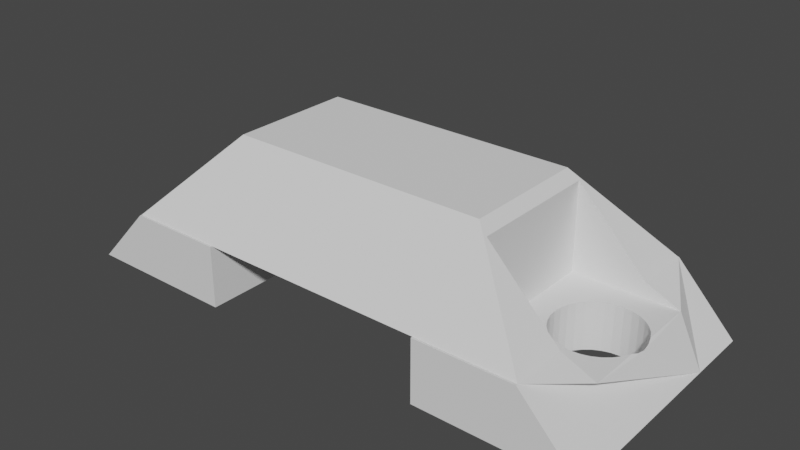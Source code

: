 # Source: 10_gdsh_wire_holder.blend  (saved by Blender 2.82.7; exported with 4.5.12 LTS)
import bpy
from mathutils import Matrix  # noqa: F401  (used for matrix-valued properties, if any)

bpy.ops.wm.read_factory_settings(use_empty=True)
scene = bpy.context.scene
scene.name = 'Scene'

# ---- collections
col_collection = bpy.data.collections.new('Collection'); scene.collection.children.link(col_collection)

# ---- world
world_world = bpy.data.worlds.new('World'); scene.world = world_world
world_world.use_nodes = True; world_world.node_tree.nodes.clear()
_N = world_world.node_tree.nodes; _L = world_world.node_tree.links
n0 = _N.new('ShaderNodeOutputWorld'); n0.name = 'World Output'; n0.location = (300, 300)
n1 = _N.new('ShaderNodeBackground'); n1.name = 'Background'; n1.location = (10, 300)
n1.inputs[0].default_value = (0.05088, 0.05088, 0.05088, 1.0)
_L.new(n1.outputs[0], n0.inputs[0])
n0.is_active_output = True
world_world.color = (0.05088, 0.05088, 0.05088)
world_world.use_sun_shadow = False
world_world.sun_shadow_jitter_overblur = 0.0

# ---- meshes
me_cube = bpy.data.meshes.new('Cube')
me_cube.from_pydata([(-1.353, -1.061, 1.354), (-1.353, 1.061, 1.354), (1.353, -1.061, 1.354), (1.353, 1.061, 1.354), (-1.0, -1.0, -1.0), (-1.1, -1.963, 1.0), (-1.0, 1.0, -1.0), (-1.1, 1.986, 1.0), (1.0, -1.0, -1.0), (1.1, -1.963, 1.0), (1.0, 1.0, -1.0), (1.1, 1.986, 1.0), (2.037, 1.986, 1.0), (1.257, 1.0, -1.0), (1.257, -1.0, -1.0), (2.037, -1.963, 1.0), (-1.257, 1.0, -1.0), (-1.257, -1.0, -1.0), (-2.037, -1.963, 1.0), (-2.037, 1.986, 1.0), (-1.1, -1.0, 2.493), (-1.1, 1.0, 2.493), (1.1, 1.0, 2.493), (1.1, -1.0, 2.493), (2.604, 1.0, 2.493), (2.604, -1.0, 2.493), (-2.604, -1.0, 2.493), (-2.604, 1.0, 2.493), (1.838, -0.6129, 2.493), (1.769, -0.5516, 2.493), (2.271, 0.4691, 2.493), (2.38, -0.1294, 1.406), (2.38, -0.1294, 2.493), (2.321, 0.3685, 2.493), (2.38, 0.1294, 1.406), (2.38, 0.1294, 2.493), (1.709, -0.4691, 2.493), (2.358, 0.2539, 2.493), (2.388, 1.392e-07, 1.427), (2.388, 5.008e-08, 2.493), (2.142, 0.6129, 2.493), (1.99, 0.6633, 2.493), (2.211, 0.5516, 2.493), (2.068, 0.6506, 2.493), (1.659, -0.3685, 2.493), (1.912, -0.6506, 2.493), (2.142, -0.6129, 2.493), (2.068, -0.6506, 2.493), (2.321, -0.3685, 2.493), (2.211, -0.5516, 2.493), (2.358, -0.2539, 2.493), (2.271, -0.4691, 2.493), (1.6, -0.1294, 2.493), (1.99, -0.6633, 2.493), (1.622, -0.2539, 2.493), (1.709, 0.4691, 2.493), (1.622, 0.2539, 2.493), (1.769, 0.5516, 2.493), (1.912, 0.6506, 2.493), (1.838, 0.6129, 2.493), (1.6, 0.1294, 2.493), (1.659, 0.3685, 2.493), (1.592, 6.405e-07, 2.493), (-2.388, 6.405e-07, 2.493), (-2.388, 7.297e-07, 1.427), (-2.38, 0.1294, 2.493), (-2.38, 0.1294, 1.406), (-2.142, 0.6129, 2.493), (-2.211, 0.5516, 2.493), (-2.321, -0.3685, 2.493), (-2.358, -0.2539, 2.493), (-1.912, -0.6506, 2.493), (-2.38, -0.1294, 2.493), (-2.38, -0.1294, 1.406), (-1.838, -0.6129, 2.493), (-2.321, 0.3685, 2.493), (-2.358, 0.2539, 2.493), (-2.271, 0.4691, 2.493), (-1.622, 0.2539, 2.493), (-1.659, 0.3685, 2.493), (-1.6, 0.1294, 2.493), (-2.068, -0.6506, 2.493), (-1.709, -0.4691, 2.493), (-1.592, 5.008e-08, 2.493), (-1.6, -0.1294, 2.493), (-1.99, -0.6633, 2.493), (-1.622, -0.2539, 2.493), (-1.838, 0.6129, 2.493), (-1.709, 0.4691, 2.493), (-1.769, 0.5516, 2.493), (-1.912, 0.6506, 2.493), (-1.99, 0.6633, 2.493), (-1.659, -0.3685, 2.493), (-1.769, -0.5516, 2.493), (-2.068, 0.6506, 2.493), (-2.271, -0.4691, 2.493), (-2.211, -0.5516, 2.493), (-2.142, -0.6129, 2.493), (2.037, -1.995, 1.0), (1.1, -1.995, 1.0), (-1.1, -1.995, 1.0), (-2.037, -1.995, 1.0), (2.604, -1.995, 2.493), (1.1, -1.995, 2.493), (-1.1, -1.995, 2.493), (-2.604, -1.995, 2.493), (2.037, 1.995, 1.0), (1.1, 1.995, 1.0), (-2.037, 1.995, 1.0), (-1.1, 1.995, 1.0), (2.604, 1.995, 2.493), (1.1, 1.995, 2.493), (-2.604, 1.995, 2.493), (-1.1, 1.995, 2.493), (2.361, 1.061, 1.354), (2.037, 1.061, 1.0), (2.361, 0.2386, 1.354), (2.361, -0.2386, 1.354), (1.99, 0.6633, 1.354), (2.142, 0.6129, 1.354), (2.211, 0.5516, 1.354), (2.068, 0.6506, 1.354), (2.271, 0.4691, 1.354), (2.358, 0.2539, 1.354), (2.321, 0.3685, 1.354), (2.358, -0.2539, 1.354), (2.321, -0.3685, 1.354), (2.271, -0.4691, 1.354), (1.838, 0.6129, 1.354), (1.769, 0.5516, 1.354), (1.912, 0.6506, 1.354), (1.709, 0.4691, 1.354), (2.361, -1.061, 1.354), (2.211, -0.5516, 1.354), (2.142, -0.6129, 1.354), (2.068, -0.6506, 1.354), (1.99, -0.6633, 1.354), (1.6, 0.1294, 1.354), (1.622, 0.2539, 1.354), (1.659, 0.3685, 1.354), (1.592, 7.297e-07, 1.354), (1.6, -0.1294, 1.354), (1.622, -0.2539, 1.354), (1.769, -0.5516, 1.354), (1.659, -0.3685, 1.354), (1.709, -0.4691, 1.354), (1.912, -0.6506, 1.354), (1.838, -0.6129, 1.354), (1.353, -1.061, -0.7536), (2.037, -1.061, 1.0), (1.353, 1.061, -0.7536), (-2.037, -1.061, 1.0), (-2.361, -1.061, 1.354), (-1.353, 1.061, -0.7536), (-2.037, 1.061, 1.0), (-2.361, 1.061, 1.354), (-1.353, -1.061, -0.7536), (-1.769, -0.5516, 1.354), (-1.709, -0.4691, 1.354), (-2.068, -0.6506, 1.354), (-1.912, -0.6506, 1.354), (-1.838, -0.6129, 1.354), (-1.99, -0.6633, 1.354), (-2.361, 0.2386, 1.354), (-2.358, 0.2539, 1.354), (-2.271, 0.4691, 1.354), (-2.321, 0.3685, 1.354), (-2.358, -0.2539, 1.354), (-2.361, -0.2386, 1.354), (-2.321, -0.3685, 1.354), (-2.271, -0.4691, 1.354), (-2.211, -0.5516, 1.354), (-2.142, -0.6129, 1.354), (-1.99, 0.6633, 1.354), (-1.912, 0.6506, 1.354), (-1.769, 0.5516, 1.354), (-2.068, 0.6506, 1.354), (-1.838, 0.6129, 1.354), (-1.709, 0.4691, 1.354), (-1.622, 0.2539, 1.354), (-1.6, 0.1294, 1.354), (-1.659, 0.3685, 1.354), (-1.592, 1.392e-07, 1.354), (-1.6, -0.1294, 1.354), (-1.622, -0.2539, 1.354), (-1.659, -0.3685, 1.354), (-2.142, 0.6129, 1.354), (-2.211, 0.5516, 1.354)], [], [(0, 1, 153, 156), (1, 155, 154, 153), (1, 0, 152, 168, 167, 169, 170, 171, 172, 159, 162, 160, 161, 157, 158, 185, 184, 183, 182, 180, 179, 181, 178, 175, 177, 174, 173, 176, 186, 187, 165, 166, 164, 163, 155), (3, 2, 148, 150), (2, 132, 149, 148), (7, 6, 16, 19), (6, 7, 11, 10), (9, 8, 14, 15), (8, 9, 5, 4), (6, 10, 8, 4), (11, 7, 5, 9), (13, 12, 115, 150, 148, 149, 15, 14), (8, 10, 13, 14), (15, 149, 132, 117, 31, 38, 34, 116, 114, 115, 12, 24, 25), (10, 11, 12, 13), (17, 18, 151, 156, 153, 154, 19, 16), (4, 5, 18, 17), (21, 7, 109, 113), (6, 4, 17, 16), (22, 62, 60, 56, 61, 55, 57, 59, 58, 41, 43, 40, 42, 30, 33, 37, 35, 39, 24), (20, 83, 84, 86, 92, 82, 93, 74, 71, 85, 81, 97, 96, 95, 69, 70, 72, 63, 27, 26), (12, 11, 107, 106), (11, 9, 23, 22), (15, 25, 102, 98), (23, 9, 99, 103), (5, 7, 21, 20), (19, 154, 155, 163, 66, 64, 73, 168, 152, 151, 18, 26, 27), (27, 63, 65, 76, 75, 77, 68, 67, 94, 91, 90, 87, 89, 88, 79, 78, 80, 83, 20, 21), (38, 39, 35, 34), (24, 39, 32, 50, 48, 51, 49, 46, 47, 53, 45, 28, 29, 36, 44, 54, 52, 62, 22, 23, 25), (64, 63, 72, 73), (66, 65, 63, 64), (34, 35, 37, 123, 116), (31, 32, 39, 38), (73, 72, 70, 167, 168), (99, 98, 102, 103), (101, 100, 104, 105), (9, 15, 98, 99), (18, 5, 100, 101), (20, 26, 105, 104), (5, 20, 104, 100), (25, 23, 103, 102), (26, 18, 101, 105), (109, 108, 112, 113), (106, 107, 111, 110), (11, 22, 111, 107), (24, 12, 106, 110), (19, 27, 112, 108), (7, 19, 108, 109), (27, 21, 113, 112), (22, 24, 110, 111), (133, 134, 46, 49), (134, 135, 47, 46), (147, 143, 29, 28), (144, 142, 54, 44), (125, 126, 48, 50), (124, 123, 37, 33), (114, 3, 150, 115), (140, 137, 60, 62), (120, 122, 30, 42), (152, 0, 156, 151), (159, 172, 97, 81), (121, 119, 40, 43), (162, 159, 81, 85), (129, 128, 59, 57), (164, 166, 75, 76), (141, 140, 62, 52), (136, 146, 45, 53), (142, 141, 52, 54), (185, 158, 82, 92), (184, 185, 92, 86), (126, 127, 51, 48), (137, 138, 56, 60), (143, 145, 36, 29), (182, 183, 84, 83), (178, 181, 79, 88), (176, 173, 91, 94), (128, 130, 58, 59), (117, 125, 50, 32, 31), (174, 177, 87, 90), (138, 139, 61, 56), (161, 160, 71, 74), (127, 133, 49, 51), (183, 184, 86, 84), (173, 174, 90, 91), (175, 178, 88, 89), (170, 169, 69, 95), (158, 157, 93, 82), (145, 144, 44, 36), (157, 161, 74, 93), (132, 2, 3, 114, 116, 123, 124, 122, 120, 119, 121, 118, 130, 128, 129, 131, 139, 138, 137, 140, 141, 142, 144, 145, 143, 147, 146, 136, 135, 134, 133, 127, 126, 125, 117), (165, 187, 68, 77), (181, 179, 78, 79), (187, 186, 67, 68), (179, 180, 80, 78), (135, 136, 53, 47), (180, 182, 83, 80), (186, 176, 94, 67), (118, 121, 43, 41), (122, 124, 33, 30), (130, 118, 41, 58), (160, 162, 85, 71), (131, 129, 57, 55), (169, 167, 70, 69), (177, 175, 89, 87), (171, 170, 95, 96), (139, 131, 55, 61), (163, 164, 76, 65, 66), (146, 147, 28, 45), (119, 120, 42, 40), (172, 171, 96, 97), (166, 165, 77, 75)])
_uv = me_cube.uv_layers.new(name='UVMap')
_uv.uv.foreach_set('vector', [0.375, 0.0, 0.375, 0.25, 0.5796, 0.25, 0.5796, 0.0, 0.375, 0.25, 0.375, 0.4477, 0.4419, 0.3842, 0.5796, 0.25, 0.125, 0.5, 0.125, 0.75, 0.3227, 0.75, 0.3227, 0.6531, 0.3222, 0.6549, 0.315, 0.6684, 0.3052, 0.6802, 0.2934, 0.69, 0.2799, 0.6972, 0.2652, 0.7016, 0.25, 0.7031, 0.2348, 0.7016, 0.2201, 0.6972, 0.2066, 0.69, 0.1948, 0.6802, 0.185, 0.6684, 0.1778, 0.6549, 0.1734, 0.6402, 0.1719, 0.625, 0.1734, 0.6098, 0.1778, 0.5951, 0.185, 0.5816, 0.1948, 0.5698, 0.2066, 0.56, 0.2201, 0.5528, 0.2348, 0.5484, 0.25, 0.5469, 0.2652, 0.5484, 0.2799, 0.5528, 0.2934, 0.56, 0.3052, 0.5698, 0.315, 0.5816, 0.3222, 0.5951, 0.3227, 0.5969, 0.3227, 0.5, 0.375, 0.5, 0.375, 0.75, 0.5796, 0.75, 0.5796, 0.5, 0.375, 0.75, 0.375, 0.9477, 0.4419, 0.8842, 0.5796, 0.75, 0.625, 0.25, 0.375, 0.25, 0.375, 0.25, 0.625, 0.25, 0.375, 0.25, 0.625, 0.25, 0.625, 0.5, 0.375, 0.5, 0.625, 0.75, 0.375, 0.75, 0.375, 0.75, 0.625, 0.75, 0.375, 0.75, 0.625, 0.75, 0.625, 1.0, 0.375, 1.0, 0.125, 0.5, 0.375, 0.5, 0.375, 0.75, 0.125, 0.75, 0.625, 0.5, 0.875, 0.5, 0.875, 0.75, 0.625, 0.75, 0.375, 0.5, 0.625, 0.5, 0.625, 0.5299, 0.4058, 0.5051, 0.4058, 0.7451, 0.625, 0.7203, 0.625, 0.75, 0.375, 0.75, 0.375, 0.75, 0.375, 0.5, 0.375, 0.5, 0.375, 0.75, 0.625, 0.75, 0.625, 0.7203, 0.625, 0.7278, 0.625, 0.6548, 0.625, 0.6412, 0.625, 0.625, 0.625, 0.6088, 0.625, 0.5952, 0.625, 0.5226, 0.625, 0.5299, 0.625, 0.5, 0.625, 0.5, 0.625, 0.75, 0.375, 0.5, 0.625, 0.5, 0.625, 0.5, 0.375, 0.5, 0.375, 0.0, 0.625, 0.0, 0.625, 0.02968, 0.4058, 0.004885, 0.4058, 0.2449, 0.625, 0.2201, 0.625, 0.25, 0.375, 0.25, 0.375, 1.0, 0.625, 1.0, 0.625, 1.0, 0.375, 1.0, 0.875, 0.5, 0.875, 0.5, 0.875, 0.5, 0.875, 0.5, 0.125, 0.5, 0.125, 0.75, 0.125, 0.75, 0.125, 0.5, 0.625, 0.5, 0.625, 0.625, 0.625, 0.6088, 0.625, 0.5933, 0.625, 0.5789, 0.625, 0.5664, 0.625, 0.5561, 0.625, 0.5484, 0.625, 0.5437, 0.625, 0.5421, 0.625, 0.5437, 0.625, 0.5484, 0.625, 0.5561, 0.625, 0.5664, 0.625, 0.5789, 0.625, 0.5933, 0.625, 0.6088, 0.625, 0.625, 0.625, 0.5, 0.875, 0.75, 0.875, 0.625, 0.875, 0.6412, 0.875, 0.6567, 0.875, 0.6711, 0.875, 0.6836, 0.875, 0.6939, 0.875, 0.7016, 0.875, 0.7063, 0.875, 0.7079, 0.875, 0.7063, 0.875, 0.7016, 0.875, 0.6939, 0.875, 0.6836, 0.875, 0.6711, 0.875, 0.6567, 0.875, 0.6412, 0.875, 0.625, 0.875, 0.5, 0.875, 0.75, 0.625, 0.5, 0.625, 0.5, 0.625, 0.5, 0.625, 0.5, 0.625, 0.5, 0.625, 0.75, 0.625, 0.75, 0.625, 0.5, 0.625, 0.75, 0.625, 0.75, 0.625, 0.75, 0.625, 0.75, 0.625, 0.75, 0.625, 0.75, 0.625, 0.75, 0.625, 0.75, 0.875, 0.75, 0.875, 0.5, 0.875, 0.5, 0.875, 0.75, 0.625, 0.25, 0.625, 0.2201, 0.625, 0.2274, 0.625, 0.1548, 0.625, 0.1412, 0.625, 0.125, 0.625, 0.1088, 0.625, 0.09518, 0.625, 0.0222, 0.625, 0.02968, 0.625, 0.0, 0.625, 0.0, 0.625, 0.25, 0.875, 0.5, 0.875, 0.625, 0.875, 0.6088, 0.875, 0.5933, 0.875, 0.5789, 0.875, 0.5664, 0.875, 0.5561, 0.875, 0.5484, 0.875, 0.5437, 0.875, 0.5421, 0.875, 0.5437, 0.875, 0.5484, 0.875, 0.5561, 0.875, 0.5664, 0.875, 0.5789, 0.875, 0.5933, 0.875, 0.6088, 0.875, 0.625, 0.875, 0.75, 0.875, 0.5, 0.75, 0.836, 0.75, 0.8836, 0.7813, 0.8836, 0.7813, 0.8343, 0.625, 0.5, 0.625, 0.625, 0.625, 0.6412, 0.625, 0.6567, 0.625, 0.6711, 0.625, 0.6836, 0.625, 0.6939, 0.625, 0.7016, 0.625, 0.7063, 0.625, 0.7079, 0.625, 0.7063, 0.625, 0.7016, 0.625, 0.6939, 0.625, 0.6836, 0.625, 0.6711, 0.625, 0.6567, 0.625, 0.6412, 0.625, 0.625, 0.625, 0.5, 0.625, 0.75, 0.625, 0.75, 0.25, 0.836, 0.25, 0.8836, 0.2812, 0.8836, 0.2812, 0.8343, 0.2188, 0.8343, 0.2188, 0.8836, 0.25, 0.8836, 0.25, 0.836, 0.7813, 0.8343, 0.7813, 0.8836, 0.8125, 0.8836, 0.8125, 0.8299, 0.8087, 0.8299, 0.7188, 0.8343, 0.7188, 0.8836, 0.75, 0.8836, 0.75, 0.836, 0.2812, 0.8343, 0.2812, 0.8836, 0.3125, 0.8836, 0.3125, 0.8299, 0.3087, 0.8299, 0.625, 0.75, 0.625, 0.75, 0.625, 0.75, 0.625, 0.75, 0.625, 1.0, 0.625, 1.0, 0.625, 1.0, 0.625, 1.0, 0.625, 0.75, 0.625, 0.75, 0.625, 0.75, 0.625, 0.75, 0.625, 1.0, 0.625, 1.0, 0.625, 1.0, 0.625, 1.0, 0.875, 0.75, 0.875, 0.75, 0.875, 0.75, 0.875, 0.75, 0.875, 0.75, 0.875, 0.75, 0.875, 0.75, 0.875, 0.75, 0.625, 0.75, 0.625, 0.75, 0.625, 0.75, 0.625, 0.75, 0.625, 0.0, 0.625, 0.0, 0.625, 0.0, 0.625, 0.0, 0.625, 0.25, 0.625, 0.25, 0.625, 0.25, 0.625, 0.25, 0.625, 0.5, 0.625, 0.5, 0.625, 0.5, 0.625, 0.5, 0.625, 0.5, 0.625, 0.5, 0.625, 0.5, 0.625, 0.5, 0.625, 0.5, 0.625, 0.5, 0.625, 0.5, 0.625, 0.5, 0.625, 0.25, 0.625, 0.25, 0.625, 0.25, 0.625, 0.25, 0.625, 0.25, 0.625, 0.25, 0.625, 0.25, 0.625, 0.25, 0.875, 0.5, 0.875, 0.5, 0.875, 0.5, 0.875, 0.5, 0.625, 0.5, 0.625, 0.5, 0.625, 0.5, 0.625, 0.5, 0.5938, 0.8299, 0.5625, 0.8299, 0.5625, 0.8836, 0.5938, 0.8836, 0.5625, 0.8299, 0.5312, 0.8299, 0.5312, 0.8836, 0.5625, 0.8836, 0.4375, 0.8299, 0.4062, 0.8299, 0.4062, 0.8836, 0.4375, 0.8836, 0.3438, 0.8299, 0.3125, 0.8299, 0.3125, 0.8836, 0.3438, 0.8836, 0.6875, 0.8299, 0.6562, 0.8299, 0.6563, 0.8836, 0.6875, 0.8836, 0.8438, 0.8299, 0.8125, 0.8299, 0.8125, 0.8836, 0.8438, 0.8836, 0.375, 0.3023, 0.375, 0.5, 0.5796, 0.5, 0.4419, 0.3658, 0.25, 0.8299, 0.2187, 0.8299, 0.2188, 0.8836, 0.25, 0.8836, 0.9063, 0.8299, 0.875, 0.8299, 0.875, 0.8836, 0.9063, 0.8836, 0.375, 0.8023, 0.375, 1.0, 0.5796, 1.0, 0.4419, 0.8658, 0.4688, 0.8299, 0.4375, 0.8299, 0.4375, 0.8836, 0.4688, 0.8836, 0.9688, 0.8299, 0.9375, 0.8299, 0.9375, 0.8836, 0.9688, 0.8836, 0.5, 0.8299, 0.4688, 0.8299, 0.4688, 0.8836, 0.5, 0.8836, 0.09375, 0.8299, 0.0625, 0.8299, 0.0625, 0.8836, 0.09375, 0.8836, 0.1875, 0.8299, 0.1562, 0.8299, 0.1562, 0.8836, 0.1875, 0.8836, 0.2812, 0.8299, 0.25, 0.8299, 0.25, 0.8836, 0.2812, 0.8836, 0.5, 0.8299, 0.4688, 0.8299, 0.4688, 0.8836, 0.5, 0.8836, 0.3125, 0.8299, 0.2812, 0.8299, 0.2812, 0.8836, 0.3125, 0.8836, 0.6562, 0.8299, 0.625, 0.8299, 0.625, 0.8836, 0.6562, 0.8836, 0.6875, 0.8299, 0.6562, 0.8299, 0.6562, 0.8836, 0.6875, 0.8836, 0.6562, 0.8299, 0.625, 0.8299, 0.625, 0.8836, 0.6563, 0.8836, 0.2187, 0.8299, 0.1875, 0.8299, 0.1875, 0.8836, 0.2188, 0.8836, 0.4062, 0.8299, 0.375, 0.8299, 0.375, 0.8836, 0.4062, 0.8836, 0.75, 0.8299, 0.7188, 0.8299, 0.7188, 0.8836, 0.75, 0.8836, 0.875, 0.8299, 0.8438, 0.8299, 0.8438, 0.8836, 0.875, 0.8836, 0.03125, 0.8299, 0.0, 0.8299, 0.0, 0.8836, 0.03125, 0.8836, 0.0625, 0.8299, 0.03125, 0.8299, 0.03125, 0.8836, 0.0625, 0.8836, 0.6913, 0.8299, 0.6875, 0.8299, 0.6875, 0.8836, 0.7188, 0.8836, 0.7188, 0.8343, 0.9687, 0.8299, 0.9375, 0.8299, 0.9375, 0.8836, 0.9688, 0.8836, 0.1875, 0.8299, 0.1562, 0.8299, 0.1562, 0.8836, 0.1875, 0.8836, 0.5625, 0.8299, 0.5312, 0.8299, 0.5312, 0.8836, 0.5625, 0.8836, 0.625, 0.8299, 0.5938, 0.8299, 0.5938, 0.8836, 0.625, 0.8836, 0.7188, 0.8299, 0.6875, 0.8299, 0.6875, 0.8836, 0.7188, 0.8836, 1.0, 0.8299, 0.9687, 0.8299, 0.9688, 0.8836, 1.0, 0.8836, 0.9062, 0.8299, 0.875, 0.8299, 0.875, 0.8836, 0.9062, 0.8836, 0.375, 0.8299, 0.3438, 0.8299, 0.3438, 0.8836, 0.375, 0.8836, 0.625, 0.8299, 0.5938, 0.8299, 0.5938, 0.8836, 0.625, 0.8836, 0.375, 0.8299, 0.3438, 0.8299, 0.3438, 0.8836, 0.375, 0.8836, 0.5938, 0.8299, 0.5625, 0.8299, 0.5625, 0.8836, 0.5938, 0.8836, 0.1773, 0.75, 0.375, 0.75, 0.375, 0.5, 0.1773, 0.5, 0.1773, 0.5969, 0.1778, 0.5951, 0.185, 0.5816, 0.1948, 0.5698, 0.2066, 0.56, 0.2201, 0.5528, 0.2348, 0.5484, 0.25, 0.5469, 0.2652, 0.5484, 0.2799, 0.5528, 0.2934, 0.56, 0.3052, 0.5698, 0.315, 0.5816, 0.3222, 0.5951, 0.3266, 0.6098, 0.3281, 0.625, 0.3266, 0.6402, 0.3222, 0.6549, 0.315, 0.6684, 0.3052, 0.6802, 0.2934, 0.69, 0.2799, 0.6972, 0.2652, 0.7016, 0.25, 0.7031, 0.2348, 0.7016, 0.2201, 0.6972, 0.2066, 0.69, 0.1948, 0.6802, 0.185, 0.6684, 0.1778, 0.6549, 0.1773, 0.6531, 0.125, 0.8299, 0.09375, 0.8299, 0.09375, 0.8836, 0.125, 0.8836, 0.8438, 0.8299, 0.8125, 0.8299, 0.8125, 0.8836, 0.8438, 0.8836, 0.09375, 0.8299, 0.0625, 0.8299, 0.0625, 0.8836, 0.09375, 0.8836, 0.8125, 0.8299, 0.7812, 0.8299, 0.7812, 0.8836, 0.8125, 0.8836, 0.5312, 0.8299, 0.5, 0.8299, 0.5, 0.8836, 0.5312, 0.8836, 0.7812, 0.8299, 0.75, 0.8299, 0.75, 0.8836, 0.7812, 0.8836, 0.0625, 0.8299, 0.03125, 0.8299, 0.03125, 0.8836, 0.0625, 0.8836, 1.0, 0.8299, 0.9688, 0.8299, 0.9688, 0.8836, 1.0, 0.8836, 0.875, 0.8299, 0.8438, 0.8299, 0.8438, 0.8836, 0.875, 0.8836, 0.03125, 0.8299, 0.0, 0.8299, 0.0, 0.8836, 0.03125, 0.8836, 0.5312, 0.8299, 0.5, 0.8299, 0.5, 0.8836, 0.5312, 0.8836, 0.125, 0.8299, 0.09375, 0.8299, 0.09375, 0.8836, 0.125, 0.8836, 0.3438, 0.8299, 0.3125, 0.8299, 0.3125, 0.8836, 0.3438, 0.8836, 0.9375, 0.8299, 0.9062, 0.8299, 0.9062, 0.8836, 0.9375, 0.8836, 0.4062, 0.8299, 0.375, 0.8299, 0.375, 0.8836, 0.4062, 0.8836, 0.1562, 0.8299, 0.125, 0.8299, 0.125, 0.8836, 0.1562, 0.8836, 0.1913, 0.8299, 0.1875, 0.8299, 0.1875, 0.8836, 0.2188, 0.8836, 0.2188, 0.8343, 0.4688, 0.8299, 0.4375, 0.8299, 0.4375, 0.8836, 0.4688, 0.8836, 0.9375, 0.8299, 0.9063, 0.8299, 0.9063, 0.8836, 0.9375, 0.8836, 0.4375, 0.8299, 0.4062, 0.8299, 0.4062, 0.8836, 0.4375, 0.8836, 0.1562, 0.8299, 0.125, 0.8299, 0.125, 0.8836, 0.1562, 0.8836])
me_cube.use_remesh_fix_poles = True
me_cube.use_remesh_preserve_attributes = False
me_cube.use_mirror_vertex_groups = False
me_cube.update()

# ---- objects
ob_cube = bpy.data.objects.new('Cube', me_cube)

# ---- transforms, parenting, visibility, modifiers, constraints
ob_cube.location = (0.0, 0.0, 0.5)
ob_cube.rotation_euler = (-2.687e-07, 3.142, -2.029e-14)
ob_cube.scale = (0.5025, 0.3015, 0.201)
ob_cube.lineart.crease_threshold = 0.0

# ---- collection membership
col_collection.objects.link(ob_cube)

# ---- scene / render settings (as saved in the file)
scene.frame_start = 1; scene.frame_end = 250; scene.frame_set(1)
scene.render.engine = 'BLENDER_EEVEE_NEXT'
scene.cycles.use_denoising = False
scene.cycles.samples = 128
scene.cycles.sampling_pattern = 'TABULATED_SOBOL'
scene.cycles.use_adaptive_sampling = False
scene.cycles.use_light_tree = False
scene.view_settings.view_transform = 'Filmic'
bpy.context.view_layer.update()

# ---- added for rendering (the .blend has no active camera and no usable light): camera, sun
cam_auto = bpy.data.cameras.new('AutoCamera')
cam_auto.lens = 50.0
cam_auto.sensor_width = 36.0
cam_auto.clip_end = 1000.0
ob_auto_camera = bpy.data.objects.new('AutoCamera', cam_auto)
scene.collection.objects.link(ob_auto_camera)
ob_auto_camera.location = (2.7431, -3.29172, 2.54448)
ob_auto_camera.rotation_euler = (1.09748, -7.21219e-08, 0.694738)
scene.camera = ob_auto_camera
light_auto_sun = bpy.data.lights.new('AutoSun', 'SUN')
light_auto_sun.energy = 3.0
light_auto_sun.angle = 0.0523599
ob_auto_sun = bpy.data.objects.new('AutoSun', light_auto_sun)
scene.collection.objects.link(ob_auto_sun)
ob_auto_sun.rotation_euler = (0.872665, 0.174533, 0.523599)
bpy.context.view_layer.update()
